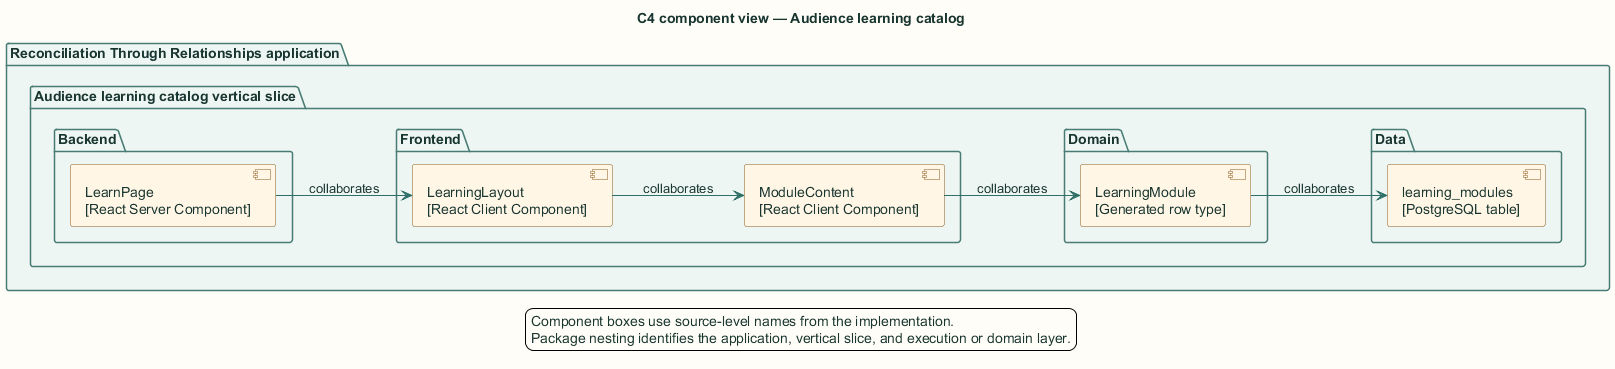

The diagram above was rendered by PlantUML. Its source (embedded in the PNG):
@startuml
title C4 component view — Audience learning catalog

skinparam backgroundColor #FFFDF7
skinparam shadowing false
skinparam defaultFontName Arial
skinparam defaultFontColor #18352F
skinparam ArrowColor #2F6F67
skinparam packageBorderColor #477B73
skinparam packageBackgroundColor #EEF6F3
skinparam rectangleBorderColor #477B73
skinparam rectangleBackgroundColor #FFFFFF
skinparam componentBorderColor #8A5A1F
skinparam componentBackgroundColor #FFF6E6
skinparam databaseBorderColor #4E668E
skinparam databaseBackgroundColor #EEF3FB
skinparam actorBorderColor #18352F
skinparam actorBackgroundColor #FFFFFF
skinparam classBorderColor #477B73
skinparam classBackgroundColor #FFFFFF
skinparam sequenceBoxBorderColor #477B73
skinparam sequenceBoxBackgroundColor #F4F8F6
skinparam ParticipantBorderColor #477B73
skinparam ParticipantBackgroundColor #FFFFFF
skinparam BoxPadding 10
hide stereotype

left to right direction
package "Reconciliation Through Relationships application" {
  package "Audience learning catalog vertical slice" {
    package "Frontend" {
      component "LearningLayout\n[React Client Component]" as cmp1
      component "ModuleContent\n[React Client Component]" as cmp2
    }
    package "Backend" {
      component "LearnPage\n[React Server Component]" as cmp0
    }
    package "Domain" {
      component "LearningModule\n[Generated row type]" as cmp3
    }
    package "Data" {
      component "learning_modules\n[PostgreSQL table]" as cmp4
    }
  }
}
cmp0 --> cmp1 : collaborates
cmp1 --> cmp2 : collaborates
cmp2 --> cmp3 : collaborates
cmp3 --> cmp4 : collaborates
legend bottom
  Component boxes use source-level names from the implementation.
  Package nesting identifies the application, vertical slice, and execution or domain layer.
endlegend
@enduml